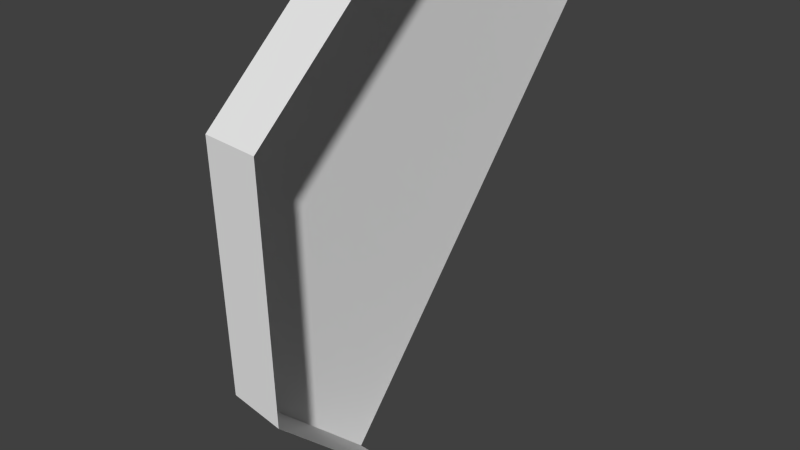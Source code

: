 # Source: BobbleArena-Collider.blend  (saved by Blender 2.77.0; exported with 4.5.12 LTS)
import bpy
from mathutils import Matrix  # noqa: F401  (used for matrix-valued properties, if any)

bpy.ops.wm.read_factory_settings(use_empty=True)
scene = bpy.context.scene
scene.name = 'Scene'

# ---- collections
col_collection_1 = bpy.data.collections.new('Collection 1'); scene.collection.children.link(col_collection_1)

# ---- materials (node trees are filled in below, after node groups)
mat_main_texture = bpy.data.materials.new('Main Texture')
mat_main_texture.alpha_threshold = 0.0
mat_main_texture.use_transparent_shadow = False
mat_main_texture.roughness = 0.5

# ---- material node trees

# ---- world
world_world = bpy.data.worlds.new('World'); scene.world = world_world
world_world.color = (0.05088, 0.05088, 0.05088)
world_world.use_sun_shadow = False
world_world.sun_shadow_jitter_overblur = 0.0
world_world.cycles.sampling_method = 'NONE'
world_world.cycles.sample_map_resolution = 256

# ---- cameras
cam_camera = bpy.data.cameras.new('Camera')
cam_camera.clip_end = 100.0
cam_camera.lens = 35.0
cam_camera.sensor_width = 32.0
cam_camera.sensor_height = 18.0
cam_camera.ortho_scale = 7.314
cam_camera.dof.focus_distance = 0.0
cam_camera.dof.aperture_fstop = 128.0

# ---- meshes
me_circle = bpy.data.meshes.new('Circle')
me_circle.from_pydata([(-47.64, 47.64, 0.0), (1.49e-06, 67.37, 0.0), (-67.37, -1.455e-06, 0.0), (-47.64, -47.64, 0.0), (4.4e-06, -67.37, 0.0), (47.64, -47.64, 0.0), (67.37, -6.867e-07, 0.0), (47.64, 47.64, 0.0), (-47.64, 47.64, 13.39), (1.49e-06, 67.37, 13.39), (-67.37, -1.455e-06, 13.39), (-47.64, -47.64, 13.39), (4.4e-06, -67.37, 13.39), (47.64, -47.64, 13.39), (67.37, -6.867e-07, 13.39), (47.64, 47.64, 13.39)], [], [(0, 2, 3, 4, 5, 6, 7, 1), (5, 13, 14, 6), (3, 11, 12, 4), (0, 8, 10, 2), (6, 14, 15, 7), (4, 12, 13, 5), (2, 10, 11, 3), (1, 9, 8, 0), (7, 15, 9, 1)])
_uv = me_circle.uv_layers.new(name='UVMap')
_uv.uv.foreach_set('vector', [0.0, 0.0, 0.0, 0.0, 0.0, 0.0, 0.0, 0.0, 0.0, 0.0, 0.0, 0.0, 0.0, 0.0, 0.0, 0.0, 0.0, 0.0, 0.0, 0.0, 0.0, 0.0, 0.0, 0.0, 0.0, 0.0, 0.0, 0.0, 0.0, 0.0, 0.0, 0.0, 0.0, 0.0, 0.0, 0.0, 0.0, 0.0, 0.0, 0.0, 0.0, 0.0, 0.0, 0.0, 0.0, 0.0, 0.0, 0.0, 0.0, 0.0, 0.0, 0.0, 0.0, 0.0, 0.0, 0.0, 0.0, 0.0, 0.0, 0.0, 0.0, 0.0, 0.0, 0.0, 0.0, 0.0, 0.0, 0.0, 0.0, 0.0, 0.0, 0.0, 0.0, 0.0, 0.0, 0.0, 0.0, 0.0, 0.0, 0.0])
me_circle.materials.append(mat_main_texture)
me_circle.use_remesh_preserve_volume = False
me_circle.use_remesh_preserve_attributes = False
me_circle.use_mirror_vertex_groups = False
me_circle.update()

# ---- objects
ob_world_centre = bpy.data.objects.new('World Centre', None)
ob_inner_octagon = bpy.data.objects.new('Inner Octagon', me_circle)
ob_camera = bpy.data.objects.new('Camera', cam_camera)

# ---- transforms, parenting, visibility, modifiers, constraints
ob_world_centre.location = (0.0, 0.0, 0.0)
ob_world_centre.rotation_euler = (-0.0, 1.571, 0.0)
ob_world_centre.scale = (1.834, 1.834, 1.834)
ob_world_centre.empty_image_offset = (0.0, 0.0)
ob_world_centre.lineart.crease_threshold = 0.0
ob_inner_octagon.parent = ob_world_centre
ob_inner_octagon.matrix_parent_inverse = Matrix(((0.5453, 0.0, 0.0, 0.0), (0.0, 0.5453, 0.0, 0.0), (0.0, 0.0, 0.5453, 0.0), (0.0, 0.0, 0.0, 1.0)))
ob_inner_octagon.location = (0.0, 0.0, 0.0)
ob_inner_octagon.rotation_euler = (0.0, -0.0, 0.3927)
ob_inner_octagon.scale = (0.515, 0.515, 0.515)
ob_inner_octagon.lineart.crease_threshold = 0.0
ob_camera.location = (60.52, -66.72, 38.5)
ob_camera.rotation_euler = (1.109, 0.01082, 0.8149)
ob_camera.scale = (1.834, 1.834, 1.834)
ob_camera.lock_rotations_4d = False
ob_camera.empty_display_type = 'ARROWS'
ob_camera.color = (0.0, 0.0, 0.0, 0.0)
ob_camera.display_type = 'WIRE'
ob_camera.lineart.crease_threshold = 0.0

# ---- collection membership
col_collection_1.objects.link(ob_world_centre)
col_collection_1.objects.link(ob_inner_octagon)
col_collection_1.objects.link(ob_camera)

# ---- scene / render settings (as saved in the file)
scene.camera = ob_camera
scene.frame_start = 1; scene.frame_end = 30; scene.frame_set(0)
scene.render.engine = 'BLENDER_EEVEE_NEXT'
scene.render.resolution_percentage = 50
scene.render.fps = 30
scene.render.dither_intensity = 0.0
scene.cycles.use_denoising = False
scene.cycles.samples = 10
scene.cycles.sampling_pattern = 'TABULATED_SOBOL'
scene.cycles.light_sampling_threshold = 0.0
scene.cycles.use_adaptive_sampling = False
scene.cycles.use_light_tree = False
scene.cycles.blur_glossy = 0.0
scene.cycles.pixel_filter_type = 'GAUSSIAN'
scene.cycles.sample_clamp_indirect = 0.0
scene.view_settings.view_transform = 'Standard'
bpy.context.view_layer.update()

# ---- added for rendering (the .blend has no usable light): sun
light_auto_sun = bpy.data.lights.new('AutoSun', 'SUN')
light_auto_sun.energy = 3.0
light_auto_sun.angle = 0.0523599
ob_auto_sun = bpy.data.objects.new('AutoSun', light_auto_sun)
scene.collection.objects.link(ob_auto_sun)
ob_auto_sun.rotation_euler = (0.872665, 0.174533, 0.523599)
bpy.context.view_layer.update()
